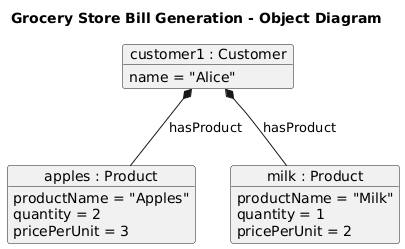

The diagram above was rendered by PlantUML. Its source (embedded in the PNG):
@startuml
title Grocery Store Bill Generation - Object Diagram

object "customer1 : Customer" as c {
    name = "Alice"
}

object "apples : Product" as p1 {
    productName = "Apples"
    quantity = 2
    pricePerUnit = 3
}

object "milk : Product" as p2 {
    productName = "Milk"
    quantity = 1
    pricePerUnit = 2
}

c *-- p1 : hasProduct
c *-- p2 : hasProduct
@enduml